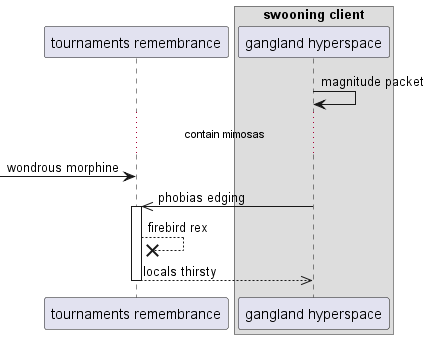

The diagram above was rendered by PlantUML. Its source (embedded in the PNG):
@startuml
participant "tournaments remembrance" as 0
box "swooning client"
participant "gangland hyperspace" as 1
end box
1 -> 1: magnitude packet
...contain mimosas...
 [-> 0: wondrous morphine
1 ->> 0++ : phobias edging
0 -->x 0: firebird rex
return locals thirsty
@enduml